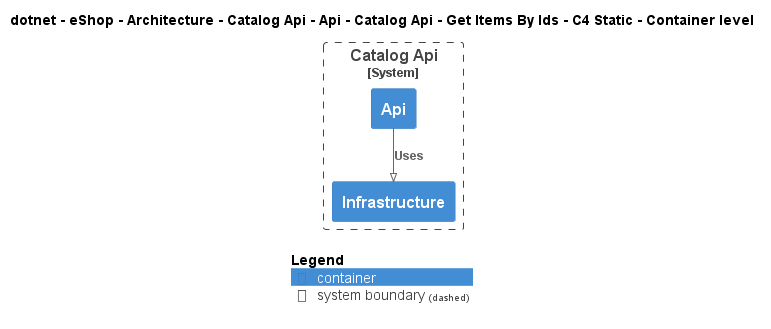

The diagram above was rendered by PlantUML. Its source (embedded in the PNG):
@startuml
!pragma layout smetana
!include ..\..\..\..\..\..\..\..\..\..\..\.c4s\C4_Container.puml

AddElementTag("c4interflow:lifecycle:new", $bgColor=green, $fontColor=#ffffff, $borderColor=green, $shadowing="False")
AddElementTag("c4interflow:lifecycle:changed", $bgColor=orange, $fontColor=#ffffff, $borderColor=orange, $shadowing="False")
AddElementTag("c4interflow:lifecycle:removed", $bgColor=red, $fontColor=#ffffff, $borderColor=red, $shadowing="False")

AddRelTag("c4interflow:lifecycle:new", $textColor=green, $lineColor=green)
AddRelTag("c4interflow:lifecycle:changed", $textColor=orange, $lineColor=orange)
AddRelTag("c4interflow:lifecycle:removed", $textColor=red, $lineColor=red)

SHOW_PERSON_PORTRAIT()
LAYOUT_TOP_DOWN()

skinparam linetype polyline

title dotnet - eShop - Architecture - Catalog Api - Api - Catalog Api - Get Items By Ids - C4 Static - Container level


System_Boundary(dotnet.eShop.Architecture.SoftwareSystems.CatalogApi, "Catalog Api") {
    Container(dotnet.eShop.Architecture.SoftwareSystems.CatalogApi.Containers.Api, "Api", "", "")
    Container(dotnet.eShop.Architecture.SoftwareSystems.CatalogApi.Containers.Infrastructure, "Infrastructure", "", "")
}

Rel(dotnet.eShop.Architecture.SoftwareSystems.CatalogApi.Containers.Api, dotnet.eShop.Architecture.SoftwareSystems.CatalogApi.Containers.Infrastructure, "Uses")


SHOW_LEGEND()
@enduml